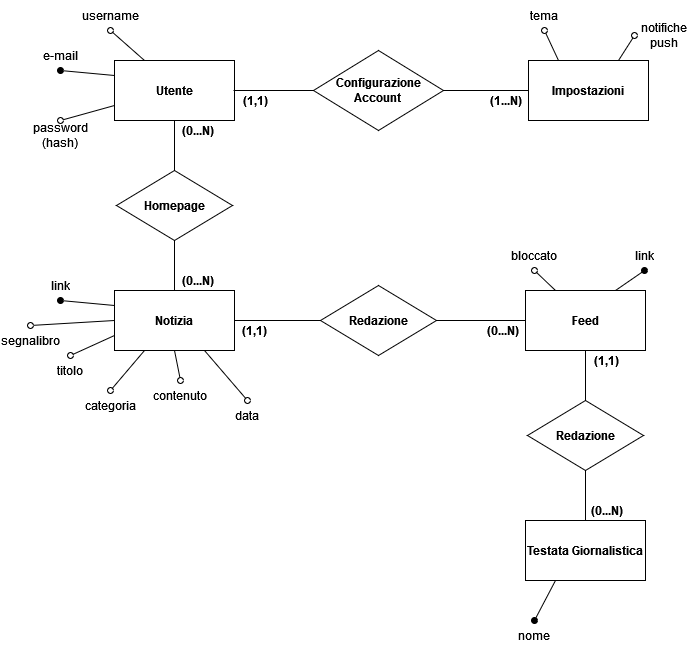

The diagram above was exported from draw.io. Its source (the exported page's mxGraphModel, read from the mxfile embedded in the PNG):
<mxGraphModel dx="1422" dy="752" grid="1" gridSize="10" guides="1" tooltips="1" connect="1" arrows="1" fold="1" page="1" pageScale="1" pageWidth="827" pageHeight="1169" math="0" shadow="0">
  <root>
    <mxCell id="0" />
    <mxCell id="1" parent="0" />
    <mxCell id="ZdJ-ufIQ8FY9CTL9gp_Y-1" value="&lt;b&gt;Utente&lt;/b&gt;" style="rounded=0;whiteSpace=wrap;html=1;" vertex="1" parent="1">
      <mxGeometry x="294" y="270" width="120" height="60" as="geometry" />
    </mxCell>
    <mxCell id="ZdJ-ufIQ8FY9CTL9gp_Y-3" value="" style="endArrow=oval;html=1;rounded=0;exitX=0;exitY=0.25;exitDx=0;exitDy=0;endFill=1;entryX=0.5;entryY=1;entryDx=0;entryDy=0;" edge="1" parent="1" source="ZdJ-ufIQ8FY9CTL9gp_Y-1" target="ZdJ-ufIQ8FY9CTL9gp_Y-10">
      <mxGeometry width="50" height="50" relative="1" as="geometry">
        <mxPoint x="390" y="330" as="sourcePoint" />
        <mxPoint x="250" y="280" as="targetPoint" />
      </mxGeometry>
    </mxCell>
    <mxCell id="ZdJ-ufIQ8FY9CTL9gp_Y-4" value="" style="endArrow=oval;html=1;rounded=0;exitX=0.25;exitY=0;exitDx=0;exitDy=0;endFill=0;entryX=0.5;entryY=1;entryDx=0;entryDy=0;" edge="1" parent="1" source="ZdJ-ufIQ8FY9CTL9gp_Y-1" target="ZdJ-ufIQ8FY9CTL9gp_Y-6">
      <mxGeometry width="50" height="50" relative="1" as="geometry">
        <mxPoint x="390" y="330" as="sourcePoint" />
        <mxPoint x="300" y="240" as="targetPoint" />
      </mxGeometry>
    </mxCell>
    <mxCell id="ZdJ-ufIQ8FY9CTL9gp_Y-5" value="" style="endArrow=oval;html=1;rounded=0;exitX=0;exitY=0.75;exitDx=0;exitDy=0;endFill=0;entryX=0.5;entryY=0;entryDx=0;entryDy=0;" edge="1" parent="1" source="ZdJ-ufIQ8FY9CTL9gp_Y-1" target="ZdJ-ufIQ8FY9CTL9gp_Y-7">
      <mxGeometry width="50" height="50" relative="1" as="geometry">
        <mxPoint x="334" y="280" as="sourcePoint" />
        <mxPoint x="260" y="330" as="targetPoint" />
      </mxGeometry>
    </mxCell>
    <mxCell id="ZdJ-ufIQ8FY9CTL9gp_Y-6" value="&lt;div&gt;username&lt;/div&gt;" style="text;html=1;strokeColor=none;fillColor=none;align=center;verticalAlign=middle;whiteSpace=wrap;rounded=0;" vertex="1" parent="1">
      <mxGeometry x="260" y="210" width="60" height="30" as="geometry" />
    </mxCell>
    <mxCell id="ZdJ-ufIQ8FY9CTL9gp_Y-7" value="password (hash)" style="text;html=1;strokeColor=none;fillColor=none;align=center;verticalAlign=middle;whiteSpace=wrap;rounded=0;" vertex="1" parent="1">
      <mxGeometry x="210" y="330" width="60" height="30" as="geometry" />
    </mxCell>
    <mxCell id="ZdJ-ufIQ8FY9CTL9gp_Y-10" value="e-mail" style="text;html=1;strokeColor=none;fillColor=none;align=center;verticalAlign=middle;whiteSpace=wrap;rounded=0;" vertex="1" parent="1">
      <mxGeometry x="210" y="250" width="60" height="30" as="geometry" />
    </mxCell>
    <mxCell id="ZdJ-ufIQ8FY9CTL9gp_Y-92" style="edgeStyle=orthogonalEdgeStyle;rounded=0;orthogonalLoop=1;jettySize=auto;html=1;exitX=0.5;exitY=1;exitDx=0;exitDy=0;entryX=0.5;entryY=0;entryDx=0;entryDy=0;endArrow=none;endFill=0;" edge="1" parent="1" source="ZdJ-ufIQ8FY9CTL9gp_Y-11" target="ZdJ-ufIQ8FY9CTL9gp_Y-91">
      <mxGeometry relative="1" as="geometry" />
    </mxCell>
    <mxCell id="ZdJ-ufIQ8FY9CTL9gp_Y-11" value="&lt;b&gt;Feed&lt;/b&gt;" style="rounded=0;whiteSpace=wrap;html=1;" vertex="1" parent="1">
      <mxGeometry x="705" y="500" width="120" height="60" as="geometry" />
    </mxCell>
    <mxCell id="ZdJ-ufIQ8FY9CTL9gp_Y-12" value="" style="endArrow=oval;html=1;rounded=0;exitX=0.75;exitY=0;exitDx=0;exitDy=0;endFill=1;entryX=0.5;entryY=1;entryDx=0;entryDy=0;" edge="1" parent="1" source="ZdJ-ufIQ8FY9CTL9gp_Y-11" target="ZdJ-ufIQ8FY9CTL9gp_Y-17">
      <mxGeometry width="50" height="50" relative="1" as="geometry">
        <mxPoint x="801" y="560" as="sourcePoint" />
        <mxPoint x="661" y="510" as="targetPoint" />
      </mxGeometry>
    </mxCell>
    <mxCell id="ZdJ-ufIQ8FY9CTL9gp_Y-17" value="link" style="text;html=1;strokeColor=none;fillColor=none;align=center;verticalAlign=middle;whiteSpace=wrap;rounded=0;" vertex="1" parent="1">
      <mxGeometry x="794" y="450" width="60" height="30" as="geometry" />
    </mxCell>
    <mxCell id="ZdJ-ufIQ8FY9CTL9gp_Y-20" style="edgeStyle=orthogonalEdgeStyle;rounded=0;orthogonalLoop=1;jettySize=auto;html=1;exitX=0.5;exitY=0;exitDx=0;exitDy=0;entryX=0.5;entryY=1;entryDx=0;entryDy=0;endArrow=none;endFill=0;" edge="1" parent="1" source="ZdJ-ufIQ8FY9CTL9gp_Y-18" target="ZdJ-ufIQ8FY9CTL9gp_Y-1">
      <mxGeometry relative="1" as="geometry" />
    </mxCell>
    <mxCell id="ZdJ-ufIQ8FY9CTL9gp_Y-59" style="edgeStyle=orthogonalEdgeStyle;rounded=0;orthogonalLoop=1;jettySize=auto;html=1;exitX=0.5;exitY=1;exitDx=0;exitDy=0;endArrow=none;endFill=0;entryX=0.5;entryY=0;entryDx=0;entryDy=0;" edge="1" parent="1" source="ZdJ-ufIQ8FY9CTL9gp_Y-18" target="ZdJ-ufIQ8FY9CTL9gp_Y-51">
      <mxGeometry relative="1" as="geometry" />
    </mxCell>
    <mxCell id="ZdJ-ufIQ8FY9CTL9gp_Y-18" value="&lt;b&gt;Homepage&lt;/b&gt;" style="rhombus;whiteSpace=wrap;html=1;" vertex="1" parent="1">
      <mxGeometry x="296" y="380" width="116" height="70" as="geometry" />
    </mxCell>
    <mxCell id="ZdJ-ufIQ8FY9CTL9gp_Y-21" value="&lt;b&gt;(0...N)&lt;/b&gt;" style="text;html=1;strokeColor=none;fillColor=none;align=center;verticalAlign=middle;whiteSpace=wrap;rounded=0;" vertex="1" parent="1">
      <mxGeometry x="355" y="330" width="45" height="20" as="geometry" />
    </mxCell>
    <mxCell id="ZdJ-ufIQ8FY9CTL9gp_Y-32" value="&lt;b&gt;Impostazioni&lt;/b&gt;" style="rounded=0;whiteSpace=wrap;html=1;" vertex="1" parent="1">
      <mxGeometry x="708" y="270" width="120" height="60" as="geometry" />
    </mxCell>
    <mxCell id="ZdJ-ufIQ8FY9CTL9gp_Y-34" value="" style="endArrow=oval;html=1;rounded=0;exitX=0.25;exitY=0;exitDx=0;exitDy=0;endFill=0;entryX=0.5;entryY=1;entryDx=0;entryDy=0;" edge="1" parent="1" source="ZdJ-ufIQ8FY9CTL9gp_Y-32" target="ZdJ-ufIQ8FY9CTL9gp_Y-36">
      <mxGeometry width="50" height="50" relative="1" as="geometry">
        <mxPoint x="804" y="330" as="sourcePoint" />
        <mxPoint x="714" y="240" as="targetPoint" />
      </mxGeometry>
    </mxCell>
    <mxCell id="ZdJ-ufIQ8FY9CTL9gp_Y-36" value="tema" style="text;html=1;strokeColor=none;fillColor=none;align=center;verticalAlign=middle;whiteSpace=wrap;rounded=0;" vertex="1" parent="1">
      <mxGeometry x="694" y="210" width="60" height="30" as="geometry" />
    </mxCell>
    <mxCell id="ZdJ-ufIQ8FY9CTL9gp_Y-40" value="&lt;b&gt;(1...N)&lt;/b&gt;" style="text;html=1;strokeColor=none;fillColor=none;align=center;verticalAlign=middle;whiteSpace=wrap;rounded=0;" vertex="1" parent="1">
      <mxGeometry x="663" y="300" width="45" height="20" as="geometry" />
    </mxCell>
    <mxCell id="ZdJ-ufIQ8FY9CTL9gp_Y-44" value="" style="endArrow=oval;html=1;rounded=0;exitX=0.75;exitY=0;exitDx=0;exitDy=0;endFill=0;entryX=0;entryY=0.5;entryDx=0;entryDy=0;" edge="1" parent="1" target="ZdJ-ufIQ8FY9CTL9gp_Y-45" source="ZdJ-ufIQ8FY9CTL9gp_Y-32">
      <mxGeometry width="50" height="50" relative="1" as="geometry">
        <mxPoint x="800" y="265" as="sourcePoint" />
        <mxPoint x="776" y="235" as="targetPoint" />
      </mxGeometry>
    </mxCell>
    <mxCell id="ZdJ-ufIQ8FY9CTL9gp_Y-45" value="notifiche push" style="text;html=1;strokeColor=none;fillColor=none;align=center;verticalAlign=middle;whiteSpace=wrap;rounded=0;" vertex="1" parent="1">
      <mxGeometry x="814" y="230" width="60" height="30" as="geometry" />
    </mxCell>
    <mxCell id="ZdJ-ufIQ8FY9CTL9gp_Y-48" value="&lt;b&gt;(1,1)&lt;/b&gt;" style="text;html=1;strokeColor=none;fillColor=none;align=center;verticalAlign=middle;whiteSpace=wrap;rounded=0;" vertex="1" parent="1">
      <mxGeometry x="413" y="300" width="45" height="20" as="geometry" />
    </mxCell>
    <mxCell id="ZdJ-ufIQ8FY9CTL9gp_Y-49" value="" style="endArrow=oval;html=1;rounded=0;exitX=0.25;exitY=0;exitDx=0;exitDy=0;endFill=0;entryX=0.5;entryY=1;entryDx=0;entryDy=0;" edge="1" parent="1" target="ZdJ-ufIQ8FY9CTL9gp_Y-50" source="ZdJ-ufIQ8FY9CTL9gp_Y-11">
      <mxGeometry width="50" height="50" relative="1" as="geometry">
        <mxPoint x="758" y="410" as="sourcePoint" />
        <mxPoint x="734" y="380" as="targetPoint" />
      </mxGeometry>
    </mxCell>
    <mxCell id="ZdJ-ufIQ8FY9CTL9gp_Y-50" value="bloccato" style="text;html=1;strokeColor=none;fillColor=none;align=center;verticalAlign=middle;whiteSpace=wrap;rounded=0;" vertex="1" parent="1">
      <mxGeometry x="684" y="450" width="60" height="30" as="geometry" />
    </mxCell>
    <mxCell id="ZdJ-ufIQ8FY9CTL9gp_Y-51" value="&lt;b&gt;Notizia&lt;/b&gt;" style="rounded=0;whiteSpace=wrap;html=1;" vertex="1" parent="1">
      <mxGeometry x="294" y="500" width="120" height="60" as="geometry" />
    </mxCell>
    <mxCell id="ZdJ-ufIQ8FY9CTL9gp_Y-52" value="" style="endArrow=oval;html=1;rounded=0;exitX=0;exitY=0.25;exitDx=0;exitDy=0;endFill=1;entryX=0.5;entryY=1;entryDx=0;entryDy=0;" edge="1" parent="1" source="ZdJ-ufIQ8FY9CTL9gp_Y-51" target="ZdJ-ufIQ8FY9CTL9gp_Y-55">
      <mxGeometry width="50" height="50" relative="1" as="geometry">
        <mxPoint x="390" y="560" as="sourcePoint" />
        <mxPoint x="250" y="510" as="targetPoint" />
      </mxGeometry>
    </mxCell>
    <mxCell id="ZdJ-ufIQ8FY9CTL9gp_Y-53" value="" style="endArrow=oval;html=1;rounded=0;exitX=0;exitY=0.75;exitDx=0;exitDy=0;endFill=0;entryX=0.5;entryY=0;entryDx=0;entryDy=0;" edge="1" parent="1" source="ZdJ-ufIQ8FY9CTL9gp_Y-51" target="ZdJ-ufIQ8FY9CTL9gp_Y-54">
      <mxGeometry width="50" height="50" relative="1" as="geometry">
        <mxPoint x="334" y="510" as="sourcePoint" />
        <mxPoint x="260" y="560" as="targetPoint" />
      </mxGeometry>
    </mxCell>
    <mxCell id="ZdJ-ufIQ8FY9CTL9gp_Y-54" value="titolo" style="text;html=1;strokeColor=none;fillColor=none;align=center;verticalAlign=middle;whiteSpace=wrap;rounded=0;" vertex="1" parent="1">
      <mxGeometry x="220" y="565" width="60" height="30" as="geometry" />
    </mxCell>
    <mxCell id="ZdJ-ufIQ8FY9CTL9gp_Y-55" value="link" style="text;html=1;strokeColor=none;fillColor=none;align=center;verticalAlign=middle;whiteSpace=wrap;rounded=0;" vertex="1" parent="1">
      <mxGeometry x="210" y="480" width="60" height="30" as="geometry" />
    </mxCell>
    <mxCell id="ZdJ-ufIQ8FY9CTL9gp_Y-56" value="&lt;b&gt;(0...N)&lt;/b&gt;" style="text;html=1;strokeColor=none;fillColor=none;align=center;verticalAlign=middle;whiteSpace=wrap;rounded=0;" vertex="1" parent="1">
      <mxGeometry x="355" y="480" width="45" height="20" as="geometry" />
    </mxCell>
    <mxCell id="ZdJ-ufIQ8FY9CTL9gp_Y-65" style="edgeStyle=orthogonalEdgeStyle;rounded=0;orthogonalLoop=1;jettySize=auto;html=1;exitX=1;exitY=0.5;exitDx=0;exitDy=0;entryX=0;entryY=0.5;entryDx=0;entryDy=0;endArrow=none;endFill=0;" edge="1" parent="1" source="ZdJ-ufIQ8FY9CTL9gp_Y-63" target="ZdJ-ufIQ8FY9CTL9gp_Y-11">
      <mxGeometry relative="1" as="geometry">
        <mxPoint x="630" y="530" as="sourcePoint" />
      </mxGeometry>
    </mxCell>
    <mxCell id="ZdJ-ufIQ8FY9CTL9gp_Y-66" style="edgeStyle=orthogonalEdgeStyle;rounded=0;orthogonalLoop=1;jettySize=auto;html=1;exitX=0;exitY=0.5;exitDx=0;exitDy=0;entryX=1;entryY=0.5;entryDx=0;entryDy=0;endArrow=none;endFill=0;" edge="1" parent="1" source="ZdJ-ufIQ8FY9CTL9gp_Y-63" target="ZdJ-ufIQ8FY9CTL9gp_Y-51">
      <mxGeometry relative="1" as="geometry" />
    </mxCell>
    <mxCell id="ZdJ-ufIQ8FY9CTL9gp_Y-63" value="&lt;b&gt;Redazione&lt;/b&gt;" style="rhombus;whiteSpace=wrap;html=1;" vertex="1" parent="1">
      <mxGeometry x="500" y="495" width="116" height="70" as="geometry" />
    </mxCell>
    <mxCell id="ZdJ-ufIQ8FY9CTL9gp_Y-67" value="&lt;b&gt;(1,1)&lt;/b&gt;" style="text;html=1;strokeColor=none;fillColor=none;align=center;verticalAlign=middle;whiteSpace=wrap;rounded=0;" vertex="1" parent="1">
      <mxGeometry x="412" y="530" width="45" height="20" as="geometry" />
    </mxCell>
    <mxCell id="ZdJ-ufIQ8FY9CTL9gp_Y-69" value="" style="endArrow=oval;html=1;rounded=0;exitX=0.25;exitY=1;exitDx=0;exitDy=0;endFill=0;entryX=0.5;entryY=0;entryDx=0;entryDy=0;" edge="1" parent="1" target="ZdJ-ufIQ8FY9CTL9gp_Y-70" source="ZdJ-ufIQ8FY9CTL9gp_Y-51">
      <mxGeometry width="50" height="50" relative="1" as="geometry">
        <mxPoint x="304" y="555" as="sourcePoint" />
        <mxPoint x="270" y="570" as="targetPoint" />
      </mxGeometry>
    </mxCell>
    <mxCell id="ZdJ-ufIQ8FY9CTL9gp_Y-70" value="categoria" style="text;html=1;strokeColor=none;fillColor=none;align=center;verticalAlign=middle;whiteSpace=wrap;rounded=0;" vertex="1" parent="1">
      <mxGeometry x="260" y="600" width="60" height="30" as="geometry" />
    </mxCell>
    <mxCell id="ZdJ-ufIQ8FY9CTL9gp_Y-71" value="" style="endArrow=oval;html=1;rounded=0;exitX=0.5;exitY=1;exitDx=0;exitDy=0;endFill=0;entryX=0.5;entryY=0;entryDx=0;entryDy=0;" edge="1" parent="1" target="ZdJ-ufIQ8FY9CTL9gp_Y-72" source="ZdJ-ufIQ8FY9CTL9gp_Y-51">
      <mxGeometry width="50" height="50" relative="1" as="geometry">
        <mxPoint x="314" y="565" as="sourcePoint" />
        <mxPoint x="280" y="580" as="targetPoint" />
      </mxGeometry>
    </mxCell>
    <mxCell id="ZdJ-ufIQ8FY9CTL9gp_Y-72" value="contenuto" style="text;html=1;strokeColor=none;fillColor=none;align=center;verticalAlign=middle;whiteSpace=wrap;rounded=0;" vertex="1" parent="1">
      <mxGeometry x="330" y="590" width="60" height="30" as="geometry" />
    </mxCell>
    <mxCell id="ZdJ-ufIQ8FY9CTL9gp_Y-74" value="&lt;b&gt;(0...N)&lt;/b&gt;" style="text;html=1;strokeColor=none;fillColor=none;align=center;verticalAlign=middle;whiteSpace=wrap;rounded=0;" vertex="1" parent="1">
      <mxGeometry x="660" y="530" width="45" height="20" as="geometry" />
    </mxCell>
    <mxCell id="ZdJ-ufIQ8FY9CTL9gp_Y-77" value="" style="endArrow=oval;html=1;rounded=0;exitX=0.75;exitY=1;exitDx=0;exitDy=0;endFill=0;entryX=0.5;entryY=0;entryDx=0;entryDy=0;" edge="1" parent="1" target="ZdJ-ufIQ8FY9CTL9gp_Y-78" source="ZdJ-ufIQ8FY9CTL9gp_Y-51">
      <mxGeometry width="50" height="50" relative="1" as="geometry">
        <mxPoint x="364" y="570" as="sourcePoint" />
        <mxPoint x="290" y="590" as="targetPoint" />
      </mxGeometry>
    </mxCell>
    <mxCell id="ZdJ-ufIQ8FY9CTL9gp_Y-78" value="data" style="text;html=1;strokeColor=none;fillColor=none;align=center;verticalAlign=middle;whiteSpace=wrap;rounded=0;" vertex="1" parent="1">
      <mxGeometry x="397" y="610" width="60" height="30" as="geometry" />
    </mxCell>
    <mxCell id="ZdJ-ufIQ8FY9CTL9gp_Y-83" value="&lt;b&gt;Testata Giornalistica&lt;br&gt;&lt;/b&gt;" style="rounded=0;whiteSpace=wrap;html=1;" vertex="1" parent="1">
      <mxGeometry x="705" y="730" width="120" height="60" as="geometry" />
    </mxCell>
    <mxCell id="ZdJ-ufIQ8FY9CTL9gp_Y-85" value="" style="endArrow=oval;html=1;rounded=0;exitX=0.25;exitY=1;exitDx=0;exitDy=0;endFill=1;entryX=0.5;entryY=0;entryDx=0;entryDy=0;" edge="1" parent="1" source="ZdJ-ufIQ8FY9CTL9gp_Y-83" target="ZdJ-ufIQ8FY9CTL9gp_Y-86">
      <mxGeometry width="50" height="50" relative="1" as="geometry">
        <mxPoint x="745" y="740" as="sourcePoint" />
        <mxPoint x="671" y="790" as="targetPoint" />
      </mxGeometry>
    </mxCell>
    <mxCell id="ZdJ-ufIQ8FY9CTL9gp_Y-86" value="nome" style="text;html=1;strokeColor=none;fillColor=none;align=center;verticalAlign=middle;whiteSpace=wrap;rounded=0;" vertex="1" parent="1">
      <mxGeometry x="684" y="830" width="60" height="30" as="geometry" />
    </mxCell>
    <mxCell id="ZdJ-ufIQ8FY9CTL9gp_Y-90" value="&lt;b&gt;(0...N)&lt;/b&gt;" style="text;html=1;strokeColor=none;fillColor=none;align=center;verticalAlign=middle;whiteSpace=wrap;rounded=0;" vertex="1" parent="1">
      <mxGeometry x="764" y="710" width="45" height="20" as="geometry" />
    </mxCell>
    <mxCell id="ZdJ-ufIQ8FY9CTL9gp_Y-93" style="edgeStyle=orthogonalEdgeStyle;rounded=0;orthogonalLoop=1;jettySize=auto;html=1;exitX=0.5;exitY=1;exitDx=0;exitDy=0;entryX=0.5;entryY=0;entryDx=0;entryDy=0;endArrow=none;endFill=0;" edge="1" parent="1" source="ZdJ-ufIQ8FY9CTL9gp_Y-91" target="ZdJ-ufIQ8FY9CTL9gp_Y-83">
      <mxGeometry relative="1" as="geometry" />
    </mxCell>
    <mxCell id="ZdJ-ufIQ8FY9CTL9gp_Y-91" value="&lt;b&gt;Redazione&lt;/b&gt;" style="rhombus;whiteSpace=wrap;html=1;" vertex="1" parent="1">
      <mxGeometry x="707" y="610" width="116" height="70" as="geometry" />
    </mxCell>
    <mxCell id="ZdJ-ufIQ8FY9CTL9gp_Y-94" value="&lt;b&gt;(1,1)&lt;/b&gt;" style="text;html=1;strokeColor=none;fillColor=none;align=center;verticalAlign=middle;whiteSpace=wrap;rounded=0;" vertex="1" parent="1">
      <mxGeometry x="764" y="560" width="45" height="20" as="geometry" />
    </mxCell>
    <mxCell id="ZdJ-ufIQ8FY9CTL9gp_Y-96" value="" style="endArrow=oval;html=1;rounded=0;exitX=0;exitY=0.5;exitDx=0;exitDy=0;endFill=0;entryX=0.5;entryY=0;entryDx=0;entryDy=0;" edge="1" parent="1" target="ZdJ-ufIQ8FY9CTL9gp_Y-97" source="ZdJ-ufIQ8FY9CTL9gp_Y-51">
      <mxGeometry width="50" height="50" relative="1" as="geometry">
        <mxPoint x="296" y="535" as="sourcePoint" />
        <mxPoint x="202" y="565" as="targetPoint" />
      </mxGeometry>
    </mxCell>
    <mxCell id="ZdJ-ufIQ8FY9CTL9gp_Y-97" value="segnalibro" style="text;html=1;strokeColor=none;fillColor=none;align=center;verticalAlign=middle;whiteSpace=wrap;rounded=0;" vertex="1" parent="1">
      <mxGeometry x="180" y="535" width="60" height="30" as="geometry" />
    </mxCell>
    <mxCell id="ZdJ-ufIQ8FY9CTL9gp_Y-100" value="&lt;div&gt;&lt;b&gt;Configurazione&lt;/b&gt;&lt;/div&gt;&lt;div&gt;&lt;b&gt;Account&lt;br&gt;&lt;/b&gt;&lt;/div&gt;" style="rhombus;whiteSpace=wrap;html=1;" vertex="1" parent="1">
      <mxGeometry x="493" y="260" width="130" height="80" as="geometry" />
    </mxCell>
    <mxCell id="ZdJ-ufIQ8FY9CTL9gp_Y-104" style="edgeStyle=orthogonalEdgeStyle;rounded=0;orthogonalLoop=1;jettySize=auto;html=1;exitX=1;exitY=0.5;exitDx=0;exitDy=0;entryX=0;entryY=0.5;entryDx=0;entryDy=0;endArrow=none;endFill=0;" edge="1" parent="1" source="ZdJ-ufIQ8FY9CTL9gp_Y-100" target="ZdJ-ufIQ8FY9CTL9gp_Y-32">
      <mxGeometry relative="1" as="geometry">
        <mxPoint x="626" y="540" as="sourcePoint" />
        <mxPoint x="715" y="540" as="targetPoint" />
      </mxGeometry>
    </mxCell>
    <mxCell id="ZdJ-ufIQ8FY9CTL9gp_Y-105" style="edgeStyle=orthogonalEdgeStyle;rounded=0;orthogonalLoop=1;jettySize=auto;html=1;exitX=0;exitY=0;exitDx=0;exitDy=0;entryX=0;entryY=0.5;entryDx=0;entryDy=0;endArrow=none;endFill=0;" edge="1" parent="1" source="ZdJ-ufIQ8FY9CTL9gp_Y-48" target="ZdJ-ufIQ8FY9CTL9gp_Y-100">
      <mxGeometry relative="1" as="geometry">
        <mxPoint x="636" y="550" as="sourcePoint" />
        <mxPoint x="725" y="550" as="targetPoint" />
        <Array as="points">
          <mxPoint x="440" y="300" />
          <mxPoint x="440" y="300" />
        </Array>
      </mxGeometry>
    </mxCell>
  </root>
</mxGraphModel>